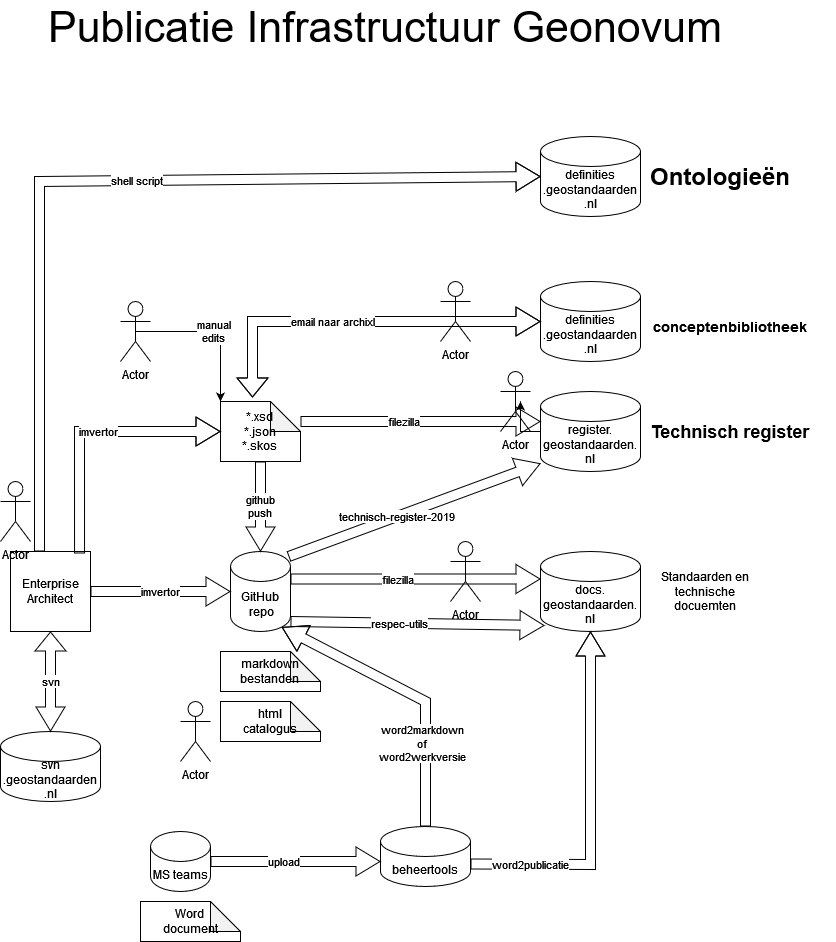

The diagram above was exported from draw.io. Its source (the exported page's mxGraphModel, read from the mxfile embedded in the PNG):
<mxGraphModel dx="2954" dy="1078" grid="1" gridSize="10" guides="1" tooltips="1" connect="1" arrows="1" fold="1" page="1" pageScale="1" pageWidth="827" pageHeight="1169" math="0" shadow="0">
  <root>
    <mxCell id="0" />
    <mxCell id="1" parent="0" />
    <mxCell id="ewQb0c26Xolq-U8-JazH-2" value="&lt;div&gt;svn&lt;/div&gt;&lt;div&gt;.geostandaarden&lt;/div&gt;&lt;div&gt;.nl&lt;/div&gt;" style="shape=cylinder3;whiteSpace=wrap;html=1;boundedLbl=1;backgroundOutline=1;size=15;" parent="1" vertex="1">
      <mxGeometry x="20" y="760" width="100" height="70" as="geometry" />
    </mxCell>
    <mxCell id="ewQb0c26Xolq-U8-JazH-3" value="&lt;div&gt;Enterprise&lt;/div&gt;&lt;div&gt;Architect&lt;/div&gt;" style="whiteSpace=wrap;html=1;aspect=fixed;" parent="1" vertex="1">
      <mxGeometry x="30" y="580" width="80" height="80" as="geometry" />
    </mxCell>
    <mxCell id="ewQb0c26Xolq-U8-JazH-4" value="svn" style="shape=flexArrow;endArrow=classic;startArrow=classic;html=1;rounded=0;entryX=0.5;entryY=1;entryDx=0;entryDy=0;startWidth=18;startSize=7.67;exitX=0.5;exitY=0;exitDx=0;exitDy=0;exitPerimeter=0;" parent="1" source="ewQb0c26Xolq-U8-JazH-2" target="ewQb0c26Xolq-U8-JazH-3" edge="1">
      <mxGeometry width="100" height="100" relative="1" as="geometry">
        <mxPoint x="70" y="740" as="sourcePoint" />
        <mxPoint x="70" y="640" as="targetPoint" />
      </mxGeometry>
    </mxCell>
    <mxCell id="ewQb0c26Xolq-U8-JazH-5" value="&lt;div&gt;GitHub&lt;/div&gt;&amp;nbsp;repo" style="shape=cylinder3;whiteSpace=wrap;html=1;boundedLbl=1;backgroundOutline=1;size=15;" parent="1" vertex="1">
      <mxGeometry x="250" y="580" width="60" height="80" as="geometry" />
    </mxCell>
    <mxCell id="ewQb0c26Xolq-U8-JazH-8" value="&lt;div&gt;imvertor&lt;/div&gt;" style="shape=flexArrow;endArrow=none;startArrow=classic;html=1;rounded=0;entryX=1;entryY=0.5;entryDx=0;entryDy=0;startWidth=18;startSize=7.67;exitX=0;exitY=0.5;exitDx=0;exitDy=0;exitPerimeter=0;endFill=0;" parent="1" source="ewQb0c26Xolq-U8-JazH-5" target="ewQb0c26Xolq-U8-JazH-3" edge="1">
      <mxGeometry width="100" height="100" relative="1" as="geometry">
        <mxPoint x="80" y="770" as="sourcePoint" />
        <mxPoint x="80" y="640" as="targetPoint" />
        <mxPoint as="offset" />
      </mxGeometry>
    </mxCell>
    <mxCell id="ewQb0c26Xolq-U8-JazH-10" value="&lt;div&gt;markdown&lt;/div&gt;&lt;div&gt;bestanden&lt;br&gt;&lt;/div&gt;" style="shape=note;whiteSpace=wrap;html=1;backgroundOutline=1;darkOpacity=0.05;" parent="1" vertex="1">
      <mxGeometry x="240" y="680" width="100" height="40" as="geometry" />
    </mxCell>
    <mxCell id="ewQb0c26Xolq-U8-JazH-11" value="docs.&lt;br&gt;geostandaarden.&lt;br&gt;nl" style="shape=cylinder3;whiteSpace=wrap;html=1;boundedLbl=1;backgroundOutline=1;size=15;" parent="1" vertex="1">
      <mxGeometry x="560" y="580" width="100" height="80" as="geometry" />
    </mxCell>
    <mxCell id="ewQb0c26Xolq-U8-JazH-12" value="&lt;div&gt;filezilla&lt;/div&gt;" style="shape=flexArrow;endArrow=none;startArrow=classic;html=1;rounded=0;entryX=1;entryY=0;entryDx=0;entryDy=27.5;startWidth=18;startSize=7.67;exitX=0;exitY=0;exitDx=0;exitDy=27.5;exitPerimeter=0;entryPerimeter=0;endFill=0;" parent="1" source="ewQb0c26Xolq-U8-JazH-11" target="ewQb0c26Xolq-U8-JazH-5" edge="1">
      <mxGeometry x="0.1429" width="100" height="100" relative="1" as="geometry">
        <mxPoint x="610" y="610" as="sourcePoint" />
        <mxPoint x="320" y="610" as="targetPoint" />
        <Array as="points" />
        <mxPoint as="offset" />
      </mxGeometry>
    </mxCell>
    <mxCell id="ewQb0c26Xolq-U8-JazH-13" value="&lt;div&gt;*.xsd&lt;/div&gt;&lt;div&gt;*.json&lt;/div&gt;&lt;div&gt;*.skos&lt;br&gt;&lt;/div&gt;" style="shape=note;whiteSpace=wrap;html=1;backgroundOutline=1;darkOpacity=0.05;" parent="1" vertex="1">
      <mxGeometry x="240" y="430" width="80" height="60" as="geometry" />
    </mxCell>
    <mxCell id="ewQb0c26Xolq-U8-JazH-14" value="&lt;div&gt;html&lt;/div&gt;&lt;div&gt;catalogus&lt;br&gt;&lt;/div&gt;" style="shape=note;whiteSpace=wrap;html=1;backgroundOutline=1;darkOpacity=0.05;" parent="1" vertex="1">
      <mxGeometry x="240" y="730" width="100" height="40" as="geometry" />
    </mxCell>
    <mxCell id="ewQb0c26Xolq-U8-JazH-15" value="Actor" style="shape=umlActor;verticalLabelPosition=bottom;verticalAlign=top;html=1;outlineConnect=0;" parent="1" vertex="1">
      <mxGeometry x="520" y="400" width="30" height="60" as="geometry" />
    </mxCell>
    <mxCell id="ewQb0c26Xolq-U8-JazH-17" value="&lt;div&gt;imvertor&lt;/div&gt;" style="shape=flexArrow;endArrow=none;startArrow=classic;html=1;rounded=0;entryX=0.863;entryY=0.025;entryDx=0;entryDy=0;startWidth=18;startSize=7.67;exitX=0;exitY=0.5;exitDx=0;exitDy=0;exitPerimeter=0;endFill=0;entryPerimeter=0;" parent="1" source="ewQb0c26Xolq-U8-JazH-13" target="ewQb0c26Xolq-U8-JazH-3" edge="1">
      <mxGeometry x="-0.0714" width="100" height="100" relative="1" as="geometry">
        <mxPoint x="140" y="420" as="sourcePoint" />
        <mxPoint y="420" as="targetPoint" />
        <Array as="points">
          <mxPoint x="99" y="460" />
        </Array>
        <mxPoint as="offset" />
      </mxGeometry>
    </mxCell>
    <mxCell id="ewQb0c26Xolq-U8-JazH-18" value="Actor" style="shape=umlActor;verticalLabelPosition=bottom;verticalAlign=top;html=1;outlineConnect=0;" parent="1" vertex="1">
      <mxGeometry x="470" y="570" width="30" height="60" as="geometry" />
    </mxCell>
    <mxCell id="sqBqTMJ96sL2nfzsnnUU-2" value="" style="edgeStyle=orthogonalEdgeStyle;rounded=0;orthogonalLoop=1;jettySize=auto;html=1;" edge="1" parent="1" source="ewQb0c26Xolq-U8-JazH-19" target="ewQb0c26Xolq-U8-JazH-15">
      <mxGeometry relative="1" as="geometry" />
    </mxCell>
    <mxCell id="ewQb0c26Xolq-U8-JazH-19" value="&lt;div&gt;register.&lt;/div&gt;&lt;div&gt;geostandaarden.&lt;/div&gt;&lt;div&gt;nl&lt;br&gt;&lt;/div&gt;" style="shape=cylinder3;whiteSpace=wrap;html=1;boundedLbl=1;backgroundOutline=1;size=15;" parent="1" vertex="1">
      <mxGeometry x="560" y="420" width="100" height="80" as="geometry" />
    </mxCell>
    <mxCell id="ewQb0c26Xolq-U8-JazH-20" value="beheertools" style="shape=cylinder3;whiteSpace=wrap;html=1;boundedLbl=1;backgroundOutline=1;size=15;" parent="1" vertex="1">
      <mxGeometry x="400" y="855" width="90" height="60" as="geometry" />
    </mxCell>
    <mxCell id="ewQb0c26Xolq-U8-JazH-21" value="Actor" style="shape=umlActor;verticalLabelPosition=bottom;verticalAlign=top;html=1;outlineConnect=0;" parent="1" vertex="1">
      <mxGeometry x="20" y="510" width="30" height="60" as="geometry" />
    </mxCell>
    <mxCell id="ewQb0c26Xolq-U8-JazH-22" value="&lt;div&gt;filezilla&lt;/div&gt;" style="shape=flexArrow;endArrow=none;startArrow=classic;html=1;rounded=0;entryX=0;entryY=0;entryDx=80;entryDy=30;startWidth=18;startSize=7.67;exitX=0;exitY=0.375;exitDx=0;exitDy=0;exitPerimeter=0;entryPerimeter=0;endFill=0;" parent="1" edge="1" source="ewQb0c26Xolq-U8-JazH-19">
      <mxGeometry x="0.1429" width="100" height="100" relative="1" as="geometry">
        <mxPoint x="600" y="450" as="sourcePoint" />
        <mxPoint x="320" y="450" as="targetPoint" />
        <Array as="points" />
        <mxPoint as="offset" />
      </mxGeometry>
    </mxCell>
    <UserObject label="&lt;div&gt;definities&lt;/div&gt;&lt;div&gt;.geostandaarden&lt;/div&gt;&lt;div&gt;.nl&lt;/div&gt;" link="definities.geostandaarden.nl" id="pVQJRZphB6ADx8hBtUvZ-3">
      <mxCell style="shape=cylinder3;whiteSpace=wrap;html=1;boundedLbl=1;backgroundOutline=1;size=15;" parent="1" vertex="1">
        <mxGeometry x="560" y="310" width="100" height="80" as="geometry" />
      </mxCell>
    </UserObject>
    <mxCell id="pVQJRZphB6ADx8hBtUvZ-7" value="email naar archixl" style="shape=flexArrow;endArrow=classic;startArrow=classic;html=1;rounded=0;entryX=0.4;entryY=-0.067;entryDx=0;entryDy=0;startWidth=18;startSize=7.67;exitX=0;exitY=0.5;exitDx=0;exitDy=0;exitPerimeter=0;entryPerimeter=0;" parent="1" source="pVQJRZphB6ADx8hBtUvZ-3" target="ewQb0c26Xolq-U8-JazH-13" edge="1">
      <mxGeometry x="0.1429" width="100" height="100" relative="1" as="geometry">
        <mxPoint x="570" y="349.5" as="sourcePoint" />
        <mxPoint x="290" y="349.5" as="targetPoint" />
        <Array as="points">
          <mxPoint x="272" y="350" />
        </Array>
        <mxPoint as="offset" />
      </mxGeometry>
    </mxCell>
    <mxCell id="pVQJRZphB6ADx8hBtUvZ-8" value="Actor" style="shape=umlActor;verticalLabelPosition=bottom;verticalAlign=top;html=1;outlineConnect=0;" parent="1" vertex="1">
      <mxGeometry x="200" y="730" width="30" height="60" as="geometry" />
    </mxCell>
    <mxCell id="pVQJRZphB6ADx8hBtUvZ-9" value="Actor" style="shape=umlActor;verticalLabelPosition=bottom;verticalAlign=top;html=1;outlineConnect=0;" parent="1" vertex="1">
      <mxGeometry x="460" y="310" width="30" height="60" as="geometry" />
    </mxCell>
    <mxCell id="pVQJRZphB6ADx8hBtUvZ-13" value="Actor" style="shape=umlActor;verticalLabelPosition=bottom;verticalAlign=top;html=1;outlineConnect=0;" parent="1" vertex="1">
      <mxGeometry x="140" y="330" width="30" height="60" as="geometry" />
    </mxCell>
    <mxCell id="pVQJRZphB6ADx8hBtUvZ-14" value="&lt;div&gt;manual&lt;/div&gt;&lt;div&gt;edits&lt;/div&gt;" style="edgeStyle=orthogonalEdgeStyle;rounded=0;orthogonalLoop=1;jettySize=auto;html=1;exitX=0.5;exitY=0.5;exitDx=0;exitDy=0;exitPerimeter=0;entryX=0;entryY=0;entryDx=0;entryDy=0;entryPerimeter=0;" parent="1" source="pVQJRZphB6ADx8hBtUvZ-13" target="ewQb0c26Xolq-U8-JazH-13" edge="1">
      <mxGeometry relative="1" as="geometry" />
    </mxCell>
    <mxCell id="pVQJRZphB6ADx8hBtUvZ-16" value="MS teams" style="shape=cylinder3;whiteSpace=wrap;html=1;boundedLbl=1;backgroundOutline=1;size=15;" parent="1" vertex="1">
      <mxGeometry x="170" y="860" width="60" height="60" as="geometry" />
    </mxCell>
    <mxCell id="pVQJRZphB6ADx8hBtUvZ-17" value="Word&lt;br&gt;document" style="shape=note;whiteSpace=wrap;html=1;backgroundOutline=1;darkOpacity=0.05;" parent="1" vertex="1">
      <mxGeometry x="160" y="930" width="100" height="40" as="geometry" />
    </mxCell>
    <mxCell id="pVQJRZphB6ADx8hBtUvZ-18" value="upload" style="shape=flexArrow;endArrow=none;startArrow=classic;html=1;rounded=0;entryX=1;entryY=0;entryDx=0;entryDy=52.5;startWidth=18;startSize=7.67;entryPerimeter=0;endFill=0;" parent="1" edge="1">
      <mxGeometry x="0.1429" width="100" height="100" relative="1" as="geometry">
        <mxPoint x="400" y="890" as="sourcePoint" />
        <mxPoint x="230" y="890" as="targetPoint" />
        <Array as="points" />
        <mxPoint as="offset" />
      </mxGeometry>
    </mxCell>
    <mxCell id="pVQJRZphB6ADx8hBtUvZ-19" value="word2publicatie" style="shape=flexArrow;endArrow=none;startArrow=classic;html=1;rounded=0;entryX=1;entryY=0;entryDx=0;entryDy=37.5;startWidth=18;startSize=7.67;entryPerimeter=0;endFill=0;exitX=0.5;exitY=1;exitDx=0;exitDy=0;exitPerimeter=0;" parent="1" source="ewQb0c26Xolq-U8-JazH-11" target="ewQb0c26Xolq-U8-JazH-20" edge="1">
      <mxGeometry x="0.6601" width="100" height="100" relative="1" as="geometry">
        <mxPoint x="410" y="900" as="sourcePoint" />
        <mxPoint x="240" y="900" as="targetPoint" />
        <Array as="points">
          <mxPoint x="610" y="893" />
        </Array>
        <mxPoint as="offset" />
      </mxGeometry>
    </mxCell>
    <mxCell id="pVQJRZphB6ADx8hBtUvZ-20" value="respec-utils" style="shape=flexArrow;endArrow=none;startArrow=classic;html=1;rounded=0;entryX=1;entryY=0.5;entryDx=0;entryDy=0;startWidth=18;startSize=7.67;exitX=0.04;exitY=0.925;exitDx=0;exitDy=0;exitPerimeter=0;entryPerimeter=0;endFill=0;" parent="1" edge="1" source="ewQb0c26Xolq-U8-JazH-11">
      <mxGeometry x="0.1429" width="100" height="100" relative="1" as="geometry">
        <mxPoint x="600" y="650" as="sourcePoint" />
        <mxPoint x="310" y="650" as="targetPoint" />
        <Array as="points" />
        <mxPoint as="offset" />
      </mxGeometry>
    </mxCell>
    <mxCell id="pVQJRZphB6ADx8hBtUvZ-21" value="technisch-register-2019" style="shape=flexArrow;endArrow=none;startArrow=classic;html=1;rounded=0;entryX=0.967;entryY=0.063;entryDx=0;entryDy=0;startWidth=18;startSize=7.67;entryPerimeter=0;endFill=0;exitX=0;exitY=0.9;exitDx=0;exitDy=0;exitPerimeter=0;" parent="1" source="ewQb0c26Xolq-U8-JazH-19" target="ewQb0c26Xolq-U8-JazH-5" edge="1">
      <mxGeometry x="0.1429" width="100" height="100" relative="1" as="geometry">
        <mxPoint x="600" y="520" as="sourcePoint" />
        <mxPoint x="320" y="520" as="targetPoint" />
        <Array as="points" />
        <mxPoint as="offset" />
      </mxGeometry>
    </mxCell>
    <mxCell id="pVQJRZphB6ADx8hBtUvZ-25" value="Publicatie Infrastructuur Geonovum" style="text;html=1;strokeColor=none;fillColor=none;align=center;verticalAlign=middle;whiteSpace=wrap;rounded=0;fontSize=43;" parent="1" vertex="1">
      <mxGeometry x="50" y="40" width="710" height="30" as="geometry" />
    </mxCell>
    <mxCell id="pVQJRZphB6ADx8hBtUvZ-29" value="&lt;div&gt;github&lt;/div&gt;&lt;div&gt;push&lt;br&gt;&lt;/div&gt;" style="shape=flexArrow;endArrow=none;startArrow=classic;html=1;rounded=0;entryX=0.5;entryY=1;entryDx=0;entryDy=0;startWidth=18;startSize=7.67;entryPerimeter=0;endFill=0;" parent="1" source="ewQb0c26Xolq-U8-JazH-5" target="ewQb0c26Xolq-U8-JazH-13" edge="1">
      <mxGeometry width="100" height="100" relative="1" as="geometry">
        <mxPoint x="260" y="630" as="sourcePoint" />
        <mxPoint x="120" y="630" as="targetPoint" />
        <mxPoint as="offset" />
      </mxGeometry>
    </mxCell>
    <mxCell id="lrOpyEfEibvkLiFnzVzs-1" value="&lt;div&gt;word2markdown&lt;/div&gt;&lt;div&gt;of &lt;br&gt;&lt;/div&gt;&lt;div&gt;word2werkversie&lt;br&gt;&lt;/div&gt;" style="shape=flexArrow;endArrow=none;startArrow=classic;html=1;rounded=0;entryX=0.5;entryY=0;entryDx=0;entryDy=0;startWidth=18;startSize=7.67;entryPerimeter=0;endFill=0;exitX=0.855;exitY=1;exitDx=0;exitDy=-4.35;exitPerimeter=0;" parent="1" source="ewQb0c26Xolq-U8-JazH-5" target="ewQb0c26Xolq-U8-JazH-20" edge="1">
      <mxGeometry x="0.4256" y="-3" width="100" height="100" relative="1" as="geometry">
        <mxPoint x="660" y="670" as="sourcePoint" />
        <mxPoint x="500" y="903" as="targetPoint" />
        <Array as="points">
          <mxPoint x="445" y="730" />
        </Array>
        <mxPoint as="offset" />
      </mxGeometry>
    </mxCell>
    <mxCell id="sqBqTMJ96sL2nfzsnnUU-3" value="&lt;h3&gt;conceptenbibliotheek&lt;/h3&gt;" style="text;strokeColor=none;align=center;fillColor=none;html=1;verticalAlign=middle;whiteSpace=wrap;rounded=0;" vertex="1" parent="1">
      <mxGeometry x="720" y="340" width="60" height="30" as="geometry" />
    </mxCell>
    <mxCell id="sqBqTMJ96sL2nfzsnnUU-4" value="&lt;h2&gt;Technisch register&lt;/h2&gt;" style="text;strokeColor=none;align=center;fillColor=none;html=1;verticalAlign=middle;whiteSpace=wrap;rounded=0;" vertex="1" parent="1">
      <mxGeometry x="645" y="445" width="210" height="30" as="geometry" />
    </mxCell>
    <mxCell id="sqBqTMJ96sL2nfzsnnUU-5" value="Standaarden en technische docuemten" style="text;strokeColor=none;align=center;fillColor=none;html=1;verticalAlign=middle;whiteSpace=wrap;rounded=0;" vertex="1" parent="1">
      <mxGeometry x="680" y="595" width="90" height="50" as="geometry" />
    </mxCell>
    <mxCell id="sqBqTMJ96sL2nfzsnnUU-6" value="&lt;h1&gt;Ontologieën&lt;/h1&gt;" style="text;strokeColor=none;align=center;fillColor=none;html=1;verticalAlign=middle;whiteSpace=wrap;rounded=0;" vertex="1" parent="1">
      <mxGeometry x="710" y="195" width="60" height="20" as="geometry" />
    </mxCell>
    <mxCell id="sqBqTMJ96sL2nfzsnnUU-8" value="shell script" style="shape=flexArrow;endArrow=none;startArrow=classic;html=1;rounded=0;entryX=0.863;entryY=0.025;entryDx=0;entryDy=0;startWidth=18;startSize=7.67;endFill=0;entryPerimeter=0;exitX=0;exitY=0.5;exitDx=0;exitDy=0;exitPerimeter=0;" edge="1" parent="1" source="sqBqTMJ96sL2nfzsnnUU-9">
      <mxGeometry x="-0.0714" width="100" height="100" relative="1" as="geometry">
        <mxPoint x="480" y="210" as="sourcePoint" />
        <mxPoint x="59" y="580" as="targetPoint" />
        <Array as="points">
          <mxPoint x="59" y="210" />
        </Array>
        <mxPoint as="offset" />
      </mxGeometry>
    </mxCell>
    <UserObject label="&lt;div&gt;definities&lt;/div&gt;&lt;div&gt;.geostandaarden&lt;/div&gt;&lt;div&gt;.nl&lt;/div&gt;" link="definities.geostandaarden.nl" id="sqBqTMJ96sL2nfzsnnUU-9">
      <mxCell style="shape=cylinder3;whiteSpace=wrap;html=1;boundedLbl=1;backgroundOutline=1;size=15;" vertex="1" parent="1">
        <mxGeometry x="560" y="165" width="100" height="80" as="geometry" />
      </mxCell>
    </UserObject>
  </root>
</mxGraphModel>